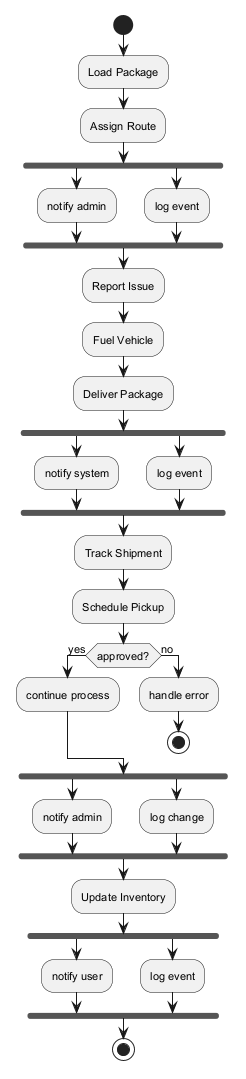

The diagram above was rendered by PlantUML. Its source (embedded in the PNG):
@startuml
skinparam backgroundColor #FFFFFF
skinparam classBackgroundColor #F1F8E9
skinparam classBorderColor #33691E
skinparam defaultFontSize 11
start
:Load Package;
:Assign Route;
fork
:notify admin;
fork again
:log event;
end fork
:Report Issue;
:Fuel Vehicle;
:Deliver Package;
fork
:notify system;
fork again
:log event;
end fork
:Track Shipment;
:Schedule Pickup;
if (approved?) then (yes)
:continue process;
else (no)
:handle error;
stop
endif
fork
:notify admin;
fork again
:log change;
end fork
:Update Inventory;
fork
:notify user;
fork again
:log event;
end fork
stop
@enduml